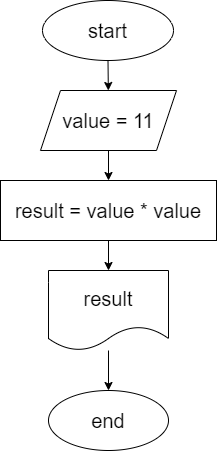

The diagram above was exported from draw.io. Its source (the exported page's mxGraphModel, read from the mxfile embedded in the PNG):
<mxGraphModel dx="1118" dy="574" grid="1" gridSize="10" guides="1" tooltips="1" connect="1" arrows="1" fold="1" page="1" pageScale="1" pageWidth="827" pageHeight="1169" math="0" shadow="0">
  <root>
    <mxCell id="0" />
    <mxCell id="1" parent="0" />
    <mxCell id="4" value="" style="edgeStyle=none;html=1;fontSize=33;" edge="1" parent="1" source="2" target="3">
      <mxGeometry relative="1" as="geometry" />
    </mxCell>
    <mxCell id="2" value="start" style="ellipse;whiteSpace=wrap;html=1;fontSize=20;" vertex="1" parent="1">
      <mxGeometry x="348" y="30" width="131" height="60" as="geometry" />
    </mxCell>
    <mxCell id="6" value="" style="edgeStyle=none;html=1;fontSize=20;" edge="1" parent="1" source="3" target="5">
      <mxGeometry relative="1" as="geometry" />
    </mxCell>
    <mxCell id="3" value="value = 11" style="shape=parallelogram;perimeter=parallelogramPerimeter;whiteSpace=wrap;html=1;fixedSize=1;fontSize=20;" vertex="1" parent="1">
      <mxGeometry x="346" y="120" width="136" height="60" as="geometry" />
    </mxCell>
    <mxCell id="8" value="" style="edgeStyle=none;html=1;fontSize=20;" edge="1" parent="1" source="5" target="7">
      <mxGeometry relative="1" as="geometry" />
    </mxCell>
    <mxCell id="5" value="result = value * value" style="whiteSpace=wrap;html=1;fontSize=20;" vertex="1" parent="1">
      <mxGeometry x="306" y="210" width="216" height="60" as="geometry" />
    </mxCell>
    <mxCell id="10" value="" style="edgeStyle=none;html=1;fontSize=20;" edge="1" parent="1" source="7" target="9">
      <mxGeometry relative="1" as="geometry" />
    </mxCell>
    <mxCell id="7" value="result" style="shape=document;whiteSpace=wrap;html=1;boundedLbl=1;fontSize=20;" vertex="1" parent="1">
      <mxGeometry x="354" y="300" width="120" height="80" as="geometry" />
    </mxCell>
    <mxCell id="9" value="end" style="ellipse;whiteSpace=wrap;html=1;fontSize=20;" vertex="1" parent="1">
      <mxGeometry x="354" y="420" width="120" height="60" as="geometry" />
    </mxCell>
  </root>
</mxGraphModel>